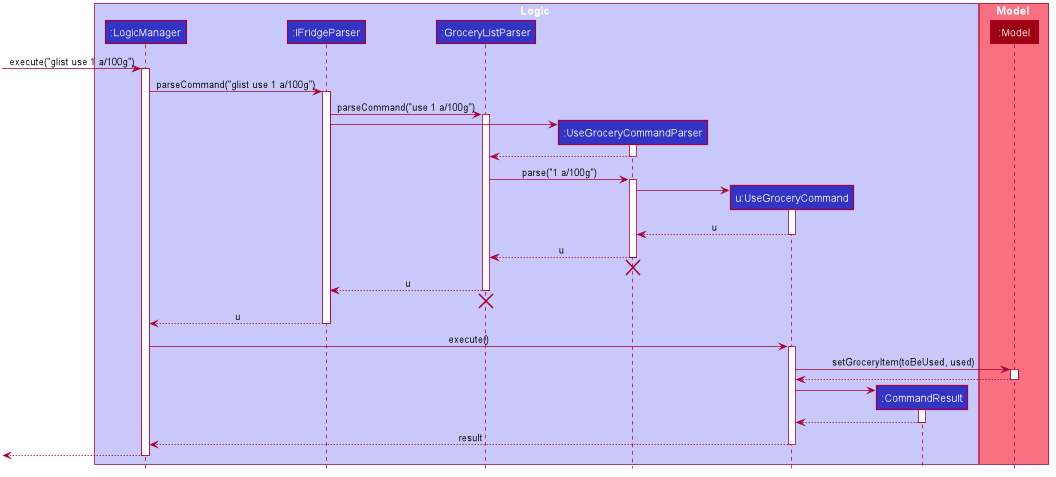

The diagram above was rendered by PlantUML. Its source (embedded in the PNG):
@startuml








skinparam BackgroundColor #FFFFFFF

skinparam Shadowing false

skinparam Class {
    FontColor #FFFFFF
    BorderThickness 1
    BorderColor #FFFFFF
    StereotypeFontColor #FFFFFF
    FontName Arial
}

skinparam Actor {
    BorderColor #000000
    Color #000000
    FontName Arial
}

skinparam Sequence {
    MessageAlign center
    BoxFontSize 15
    BoxPadding 0
    BoxFontColor #FFFFFF
    FontName Arial
}

skinparam Participant {
    FontColor #FFFFFFF
    Padding 20
}

skinparam MinClassWidth 50
skinparam ParticipantPadding 10
skinparam Shadowing false
skinparam DefaultTextAlignment center
skinparam packageStyle Rectangle

hide footbox
hide members
hide circle

box Logic #C8C8FA
participant ":LogicManager" as LogicManager #3333C4
participant ":IFridgeParser" as IFridgeParser #3333C4
participant ":GroceryListParser" as GroceryListParser #3333C4
participant ":UseGroceryCommandParser" as UseGroceryCommandParser #3333C4
participant "u:UseGroceryCommand" as UseGroceryCommand #3333C4
participant ":CommandResult" as CommandResult #3333C4
end box

box Model #F97181
participant ":Model" as Model #9D0012
end box

[-> LogicManager : execute("glist use 1 a/100g")
activate LogicManager

LogicManager -> IFridgeParser : parseCommand("glist use 1 a/100g")
activate IFridgeParser

IFridgeParser -> GroceryListParser : parseCommand("use 1 a/100g")
activate GroceryListParser

create UseGroceryCommandParser
IFridgeParser -> UseGroceryCommandParser
activate UseGroceryCommandParser

UseGroceryCommandParser --> GroceryListParser
deactivate UseGroceryCommandParser

GroceryListParser -> UseGroceryCommandParser: parse("1 a/100g")
activate UseGroceryCommandParser

create UseGroceryCommand
UseGroceryCommandParser -> UseGroceryCommand
activate UseGroceryCommand

UseGroceryCommand --> UseGroceryCommandParser: u
deactivate UseGroceryCommand

UseGroceryCommandParser --> GroceryListParser: u
deactivate UseGroceryCommandParser
UseGroceryCommandParser -[hidden]-> GroceryListParser
destroy UseGroceryCommandParser

GroceryListParser --> IFridgeParser: u
deactivate GroceryListParser
GroceryListParser -[hidden]-> IFridgeParser
destroy GroceryListParser

IFridgeParser --> LogicManager: u
deactivate IFridgeParser

LogicManager -> UseGroceryCommand: execute()
activate UseGroceryCommand

UseGroceryCommand -> Model: setGroceryItem(toBeUsed, used)
activate Model

Model --> UseGroceryCommand
deactivate Model

create CommandResult
UseGroceryCommand -> CommandResult
activate CommandResult

CommandResult --> UseGroceryCommand
deactivate CommandResult

UseGroceryCommand --> LogicManager: result
deactivate UseGroceryCommand

[<--LogicManager
deactivate LogicManager
@enduml